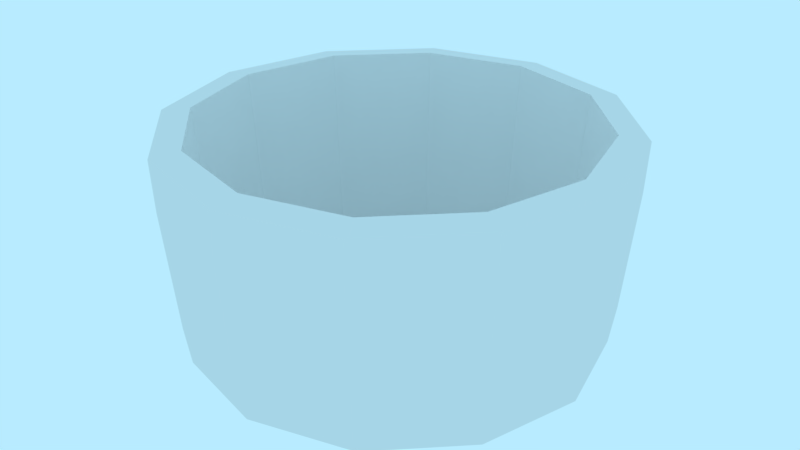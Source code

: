 # Source: prop-tub.blend  (saved by Blender 2.79.0; exported with 4.5.12 LTS)
import bpy
from mathutils import Matrix  # noqa: F401  (used for matrix-valued properties, if any)

bpy.ops.wm.read_factory_settings(use_empty=True)
scene = bpy.context.scene
scene.name = 'Scene'

# ---- collections
col_collection_1 = bpy.data.collections.new('Collection 1'); scene.collection.children.link(col_collection_1)

# ---- world
world_world = bpy.data.worlds.new('World'); scene.world = world_world
world_world.color = (0.4794, 0.8327, 1.0)
world_world.use_sun_shadow = False
world_world.sun_shadow_jitter_overblur = 0.0
world_world.cycles.sampling_method = 'MANUAL'

# ---- meshes
me_prop_tub = bpy.data.meshes.new('prop-tub')
me_prop_tub.from_pydata([(0.0, -2.186e-08, -0.5), (-0.25, -1.893e-08, -0.433), (-0.433, -1.093e-08, -0.25), (-0.5, 9.553e-16, 2.186e-08), (-0.433, 1.093e-08, 0.25), (-0.25, 1.893e-08, 0.433), (-7.55e-08, 2.186e-08, 0.5), (0.25, 1.893e-08, 0.433), (0.433, 1.093e-08, 0.25), (0.5, 1.016e-14, 2.325e-07), (0.433, -1.093e-08, -0.25), (0.25, -1.893e-08, -0.433), (-4.967e-10, 0.5, -0.55), (-0.275, 0.5, -0.4763), (-0.4763, 0.5, -0.275), (-0.55, 0.5, -4.768e-09), (-0.4763, 0.5, 0.275), (-0.275, 0.5, 0.4763), (-8.354e-08, 0.5, 0.55), (0.275, 0.5, 0.4763), (0.4763, 0.5, 0.275), (0.55, 0.5, 2.269e-07), (0.4763, 0.5, -0.275), (0.275, 0.5, -0.4763), (-2.72e-09, 0.02669, -0.472), (-0.236, 0.02669, -0.4088), (-0.4088, 0.02669, -0.236), (-0.472, 0.02669, 1.824e-08), (-0.4088, 0.02669, 0.236), (-0.236, 0.02669, 0.4088), (-7.169e-08, 0.02669, 0.472), (0.236, 0.02669, 0.4088), (0.4088, 0.02669, 0.236), (0.472, 0.02669, 2.182e-07), (0.4088, 0.02669, -0.236), (0.236, 0.02669, -0.4088), (-3.973e-09, 0.5039, -0.5115), (-0.2557, 0.5039, -0.443), (-0.443, 0.5039, -0.2557), (-0.5115, 0.5039, -8.413e-09), (-0.443, 0.5039, 0.2557), (-0.2557, 0.5039, 0.443), (-7.814e-08, 0.5039, 0.5115), (0.2557, 0.5039, 0.443), (0.443, 0.5039, 0.2557), (0.5115, 0.5039, 2.086e-07), (0.443, 0.5039, -0.2557), (0.2557, 0.5039, -0.443), (0.2694, 0.3886, -0.4667), (0.2675, 0.349, -0.4632), (0.256, 0.1208, -0.4435), (0.2542, 0.08425, -0.4403), (-8.369e-11, 0.08425, -0.5084), (-1.2e-10, 0.1208, -0.5121), (-3.467e-10, 0.349, -0.5349), (-3.86e-10, 0.3886, -0.5389), (-7.685e-08, 0.08425, 0.5084), (-7.744e-08, 0.1208, 0.5121), (-8.111e-08, 0.349, 0.5349), (-8.175e-08, 0.3886, 0.5389), (-0.2694, 0.3886, -0.4667), (-0.2675, 0.349, -0.4632), (-0.256, 0.1208, -0.4435), (-0.2542, 0.08425, -0.4403), (0.2694, 0.3886, 0.4667), (0.2675, 0.349, 0.4632), (0.256, 0.1208, 0.4435), (0.2542, 0.08425, 0.4403), (0.4667, 0.3886, 0.2694), (0.4632, 0.349, 0.2675), (0.4435, 0.1208, 0.256), (0.4403, 0.08425, 0.2542), (-0.5084, 0.08425, 1.737e-08), (-0.5121, 0.1208, 1.542e-08), (-0.5349, 0.349, 3.27e-09), (-0.5389, 0.3886, 1.163e-09), (-0.2694, 0.3886, 0.4667), (-0.2675, 0.349, 0.4632), (-0.256, 0.1208, 0.4435), (-0.2542, 0.08425, 0.4403), (-0.4667, 0.3886, 0.2694), (-0.4632, 0.349, 0.2675), (-0.4435, 0.1208, 0.256), (-0.4403, 0.08425, 0.2542), (-0.4667, 0.3886, -0.2694), (-0.4632, 0.349, -0.2675), (-0.4435, 0.1208, -0.256), (-0.4403, 0.08425, -0.2542), (0.4403, 0.08425, -0.2542), (0.4435, 0.1208, -0.256), (0.4632, 0.349, -0.2675), (0.4667, 0.3886, -0.2694), (0.5389, 0.3886, 2.281e-07), (0.5349, 0.349, 2.286e-07), (0.5121, 0.1208, 2.311e-07), (0.5084, 0.08425, 2.315e-07)], [], [(7, 67, 56, 6), (4, 83, 72, 3), (11, 51, 88, 10), (1, 63, 52, 0), (8, 71, 67, 7), (5, 79, 83, 4), (0, 52, 51, 11), (2, 87, 63, 1), (9, 95, 71, 8), (6, 56, 79, 5), (3, 72, 87, 2), (10, 88, 95, 9), (1, 0, 11, 10, 9, 8, 7, 6, 5, 4, 3, 2), (25, 26, 27, 28, 29, 30, 31, 32, 33, 34, 35, 24), (17, 41, 40, 16), (12, 36, 47, 23), (14, 38, 37, 13), (21, 45, 44, 20), (18, 42, 41, 17), (15, 39, 38, 14), (22, 46, 45, 21), (19, 43, 42, 18), (16, 40, 39, 15), (23, 47, 46, 22), (13, 37, 36, 12), (20, 44, 43, 19), (71, 95, 94, 70), (70, 94, 93, 69), (69, 93, 92, 68), (68, 92, 21, 20), (87, 72, 73, 86), (86, 73, 74, 85), (85, 74, 75, 84), (84, 75, 15, 14), (24, 36, 37, 25), (41, 29, 28, 40), (38, 26, 25, 37), (30, 29, 41, 42), (34, 33, 45, 46), (30, 42, 43, 31), (72, 83, 82, 73), (73, 82, 81, 74), (74, 81, 80, 75), (75, 80, 16, 15), (52, 63, 62, 53), (53, 62, 61, 54), (54, 61, 60, 55), (55, 60, 13, 12), (83, 79, 78, 82), (82, 78, 77, 81), (81, 77, 76, 80), (80, 76, 17, 16), (63, 87, 86, 62), (62, 86, 85, 61), (61, 85, 84, 60), (60, 84, 14, 13), (79, 56, 57, 78), (78, 57, 58, 77), (77, 58, 59, 76), (76, 59, 18, 17), (95, 88, 89, 94), (94, 89, 90, 93), (93, 90, 91, 92), (92, 91, 22, 21), (34, 46, 47, 35), (44, 32, 31, 43), (24, 35, 47, 36), (45, 33, 32, 44), (27, 26, 38, 39), (27, 39, 40, 28), (56, 67, 66, 57), (57, 66, 65, 58), (58, 65, 64, 59), (59, 64, 19, 18), (88, 51, 50, 89), (89, 50, 49, 90), (90, 49, 48, 91), (91, 48, 23, 22), (67, 71, 70, 66), (66, 70, 69, 65), (65, 69, 68, 64), (64, 68, 20, 19), (51, 52, 53, 50), (50, 53, 54, 49), (49, 54, 55, 48), (48, 55, 12, 23)])
_uv = me_prop_tub.uv_layers.new(name='UVMap')
_uv.uv.foreach_set('vector', [1.043, 0.2407, 1.043, 0.1979, 1.206, 0.1979, 1.205, 0.2407, -0.4569, 0.2407, -0.4571, 0.1979, -0.2699, 0.1979, -0.2697, 0.2407, 0.3804, 0.2407, 0.3804, 0.1979, 0.542, 0.1979, 0.542, 0.2407, 0.04533, 0.2407, 0.04522, 0.1979, 0.2065, 0.1979, 0.2066, 0.2407, 0.8804, 0.2407, 0.8804, 0.1979, 1.043, 0.1979, 1.043, 0.2407, 1.382, 0.2407, 1.382, 0.1979, 1.544, 0.1979, 1.544, 0.2407, 0.2066, 0.2407, 0.2065, 0.1979, 0.3804, 0.1979, 0.3804, 0.2407, -0.1204, 0.2407, -0.1206, 0.1979, 0.04522, 0.1979, 0.04533, 0.2407, 0.73, 0.2407, 0.73, 0.1979, 0.8804, 0.1979, 0.8804, 0.2407, 1.205, 0.2407, 1.206, 0.1979, 1.382, 0.1979, 1.382, 0.2407, -0.2697, 0.2407, -0.2699, 0.1979, -0.1206, 0.1979, -0.1204, 0.2407, 0.542, 0.2407, 0.542, 0.1979, 0.73, 0.1979, 0.73, 0.2407, 0.799, 0.5887, 0.9648, 0.6101, 1.131, 0.5887, 1.252, 0.5304, 1.296, 0.4506, 1.252, 0.3709, 1.131, 0.3126, 0.9648, 0.2912, 0.799, 0.3126, 0.6777, 0.3709, 0.6332, 0.4506, 0.6777, 0.5304, 0.8083, 0.581, 0.6937, 0.5259, 0.6518, 0.4506, 0.6937, 0.3754, 0.8083, 0.3203, 0.9648, 0.3001, 1.121, 0.3203, 1.236, 0.3754, 1.278, 0.4506, 1.236, 0.5259, 1.121, 0.581, 0.9648, 0.6012, 1.383, -0.01374, 1.387, -0.0334, 1.546, -0.0334, 1.545, -0.01374, 0.2061, -0.01374, 0.2103, -0.0334, 0.3794, -0.0334, 0.3802, -0.01374, -0.1213, -0.01374, -0.1195, -0.0334, 0.04166, -0.0334, 0.04465, -0.01374, 0.7302, -0.01374, 0.7293, -0.0334, 0.8766, -0.0334, 0.8808, -0.01374, 1.206, -0.01374, 1.209, -0.0334, 1.383, -0.0334, 1.383, -0.01374, -0.2709, -0.01374, -0.2702, -0.0334, -0.1254, -0.0334, -0.1213, -0.01374, 0.542, -0.01374, 0.54, -0.0334, 0.7248, -0.0334, 0.7302, -0.01374, 1.043, -0.01374, 1.045, -0.0334, 1.204, -0.0334, 1.206, -0.01374, -0.4582, -0.01374, -0.4588, -0.0334, -0.2759, -0.0334, -0.2709, -0.01374, 0.3802, -0.01374, 0.3855, -0.0334, 0.5423, -0.0334, 0.542, -0.01374, 0.04465, -0.01374, 0.04767, -0.0334, 0.2042, -0.0334, 0.2061, -0.01374, 0.8808, -0.01374, 0.881, -0.0334, 1.04, -0.0334, 1.043, -0.01374, 0.8804, 0.1979, 0.73, 0.1979, 0.73, 0.1793, 0.8805, 0.1793, 0.8805, 0.1793, 0.73, 0.1793, 0.7301, 0.0631, 0.8807, 0.0631, 0.8807, 0.0631, 0.7301, 0.0631, 0.7301, 0.04296, 0.8807, 0.04296, 0.8807, 0.04296, 0.7301, 0.04296, 0.7302, -0.01374, 0.8808, -0.01374, -0.1206, 0.1979, -0.2699, 0.1979, -0.27, 0.1793, -0.1206, 0.1793, -0.1206, 0.1793, -0.27, 0.1793, -0.2705, 0.0631, -0.121, 0.0631, -0.121, 0.0631, -0.2705, 0.0631, -0.2706, 0.04296, -0.1211, 0.04296, -0.1211, 0.04296, -0.2706, 0.04296, -0.2709, -0.01374, -0.1213, -0.01374, 0.04079, 0.6255, 0.04119, 0.8612, -0.1207, 0.8612, -0.1213, 0.6255, 1.203, 0.8612, 1.194, 0.6255, 1.381, 0.6255, 1.38, 0.8612, -0.2757, 0.8612, -0.2765, 0.6255, -0.1213, 0.6255, -0.1207, 0.8612, 1.041, 0.6255, 1.194, 0.6255, 1.203, 0.8612, 1.04, 0.8612, 0.3811, 0.6255, 0.5432, 0.6255, 0.543, 0.8612, 0.3811, 0.8612, 1.041, 0.6255, 1.04, 0.8612, 0.8751, 0.8612, 0.8757, 0.6255, -0.2699, 0.1979, -0.4571, 0.1979, -0.4572, 0.1793, -0.27, 0.1793, -0.27, 0.1793, -0.4572, 0.1793, -0.4578, 0.0631, -0.2705, 0.0631, -0.2705, 0.0631, -0.4578, 0.0631, -0.4579, 0.04296, -0.2706, 0.04296, -0.2706, 0.04296, -0.4579, 0.04296, -0.4582, -0.01374, -0.2709, -0.01374, 0.2065, 0.1979, 0.04522, 0.1979, 0.04517, 0.1793, 0.2065, 0.1793, 0.2065, 0.1793, 0.04517, 0.1793, 0.04486, 0.0631, 0.2062, 0.0631, 0.2062, 0.0631, 0.04486, 0.0631, 0.04481, 0.04296, 0.2062, 0.04296, 0.2062, 0.04296, 0.04481, 0.04296, 0.04465, -0.01374, 0.2061, -0.01374, 1.544, 0.1979, 1.382, 0.1979, 1.382, 0.1793, 1.544, 0.1793, 1.544, 0.1793, 1.382, 0.1793, 1.383, 0.0631, 1.545, 0.0631, 1.545, 0.0631, 1.383, 0.0631, 1.383, 0.04296, 1.545, 0.04296, 1.545, 0.04296, 1.383, 0.04296, 1.383, -0.01374, 1.545, -0.01374, 0.04522, 0.1979, -0.1206, 0.1979, -0.1206, 0.1793, 0.04517, 0.1793, 0.04517, 0.1793, -0.1206, 0.1793, -0.121, 0.0631, 0.04486, 0.0631, 0.04486, 0.0631, -0.121, 0.0631, -0.1211, 0.04296, 0.04481, 0.04296, 0.04481, 0.04296, -0.1211, 0.04296, -0.1213, -0.01374, 0.04465, -0.01374, 1.382, 0.1979, 1.206, 0.1979, 1.206, 0.1793, 1.382, 0.1793, 1.382, 0.1793, 1.206, 0.1793, 1.206, 0.0631, 1.383, 0.0631, 1.383, 0.0631, 1.206, 0.0631, 1.206, 0.04296, 1.383, 0.04296, 1.383, 0.04296, 1.206, 0.04296, 1.206, -0.01374, 1.383, -0.01374, 0.73, 0.1979, 0.542, 0.1979, 0.542, 0.1793, 0.73, 0.1793, 0.73, 0.1793, 0.542, 0.1793, 0.542, 0.0631, 0.7301, 0.0631, 0.7301, 0.0631, 0.542, 0.0631, 0.542, 0.04296, 0.7301, 0.04296, 0.7301, 0.04296, 0.542, 0.04296, 0.542, -0.01374, 0.7302, -0.01374, 0.3811, 0.6255, 0.3811, 0.8612, 0.2017, 0.8612, 0.1957, 0.6255, 0.726, 0.8612, 0.7264, 0.6255, 0.8757, 0.6255, 0.8751, 0.8612, 0.04079, 0.6255, 0.1957, 0.6255, 0.2017, 0.8612, 0.04119, 0.8612, 0.543, 0.8612, 0.5432, 0.6255, 0.7264, 0.6255, 0.726, 0.8612, -0.4598, 0.6255, -0.2765, 0.6255, -0.2757, 0.8612, -0.4588, 0.8612, -0.4598, 0.6255, -0.4588, 0.8612, -0.6169, 0.8612, -0.6181, 0.6255, 1.206, 0.1979, 1.043, 0.1979, 1.043, 0.1793, 1.206, 0.1793, 1.206, 0.1793, 1.043, 0.1793, 1.043, 0.0631, 1.206, 0.0631, 1.206, 0.0631, 1.043, 0.0631, 1.043, 0.04296, 1.206, 0.04296, 1.206, 0.04296, 1.043, 0.04296, 1.043, -0.01374, 1.206, -0.01374, 0.542, 0.1979, 0.3804, 0.1979, 0.3803, 0.1793, 0.542, 0.1793, 0.542, 0.1793, 0.3803, 0.1793, 0.3802, 0.0631, 0.542, 0.0631, 0.542, 0.0631, 0.3802, 0.0631, 0.3802, 0.04296, 0.542, 0.04296, 0.542, 0.04296, 0.3802, 0.04296, 0.3802, -0.01374, 0.542, -0.01374, 1.043, 0.1979, 0.8804, 0.1979, 0.8805, 0.1793, 1.043, 0.1793, 1.043, 0.1793, 0.8805, 0.1793, 0.8807, 0.0631, 1.043, 0.0631, 1.043, 0.0631, 0.8807, 0.0631, 0.8807, 0.04296, 1.043, 0.04296, 1.043, 0.04296, 0.8807, 0.04296, 0.8808, -0.01374, 1.043, -0.01374, 0.3804, 0.1979, 0.2065, 0.1979, 0.2065, 0.1793, 0.3803, 0.1793, 0.3803, 0.1793, 0.2065, 0.1793, 0.2062, 0.0631, 0.3802, 0.0631, 0.3802, 0.0631, 0.2062, 0.0631, 0.2062, 0.04296, 0.3802, 0.04296, 0.3802, 0.04296, 0.2062, 0.04296, 0.2061, -0.01374, 0.3802, -0.01374])
me_prop_tub.use_remesh_preserve_volume = False
me_prop_tub.use_remesh_preserve_attributes = False
me_prop_tub.use_mirror_vertex_groups = False
me_prop_tub.update()

# ---- objects
ob_prop_tub = bpy.data.objects.new('prop-tub', me_prop_tub)

# ---- transforms, parenting, visibility, modifiers, constraints
ob_prop_tub.location = (0.0, 0.0, 0.0)
ob_prop_tub.rotation_euler = (1.571, -0.0, 0.0)
ob_prop_tub.lineart.crease_threshold = 0.0
_m = ob_prop_tub.modifiers.new('Displace', 'DISPLACE')
_m.strength = 0.05
_m.texture_coords = 'UV'

# ---- collection membership
col_collection_1.objects.link(ob_prop_tub)

# ---- scene / render settings (as saved in the file)
scene.frame_start = 0; scene.frame_end = 250; scene.frame_set(0)
scene.render.engine = 'BLENDER_EEVEE_NEXT'
scene.render.resolution_percentage = 50
scene.render.fps = 30
scene.render.dither_intensity = 0.0
scene.cycles.use_denoising = False
scene.cycles.samples = 128
scene.cycles.sampling_pattern = 'TABULATED_SOBOL'
scene.cycles.use_adaptive_sampling = False
scene.cycles.use_light_tree = False
scene.cycles.blur_glossy = 0.0
scene.cycles.sample_clamp_indirect = 0.0
scene.view_settings.view_transform = 'Standard'
bpy.context.view_layer.update()

# ---- added for rendering (the .blend has no active camera): camera
cam_auto = bpy.data.cameras.new('AutoCamera')
cam_auto.lens = 50.0
cam_auto.sensor_width = 36.0
cam_auto.clip_end = 1000.0
ob_auto_camera = bpy.data.objects.new('AutoCamera', cam_auto)
scene.collection.objects.link(ob_auto_camera)
ob_auto_camera.location = (1.52196, -1.81991, 1.47218)
ob_auto_camera.rotation_euler = (1.09748, -7.21219e-08, 0.694738)
scene.camera = ob_auto_camera
bpy.context.view_layer.update()

